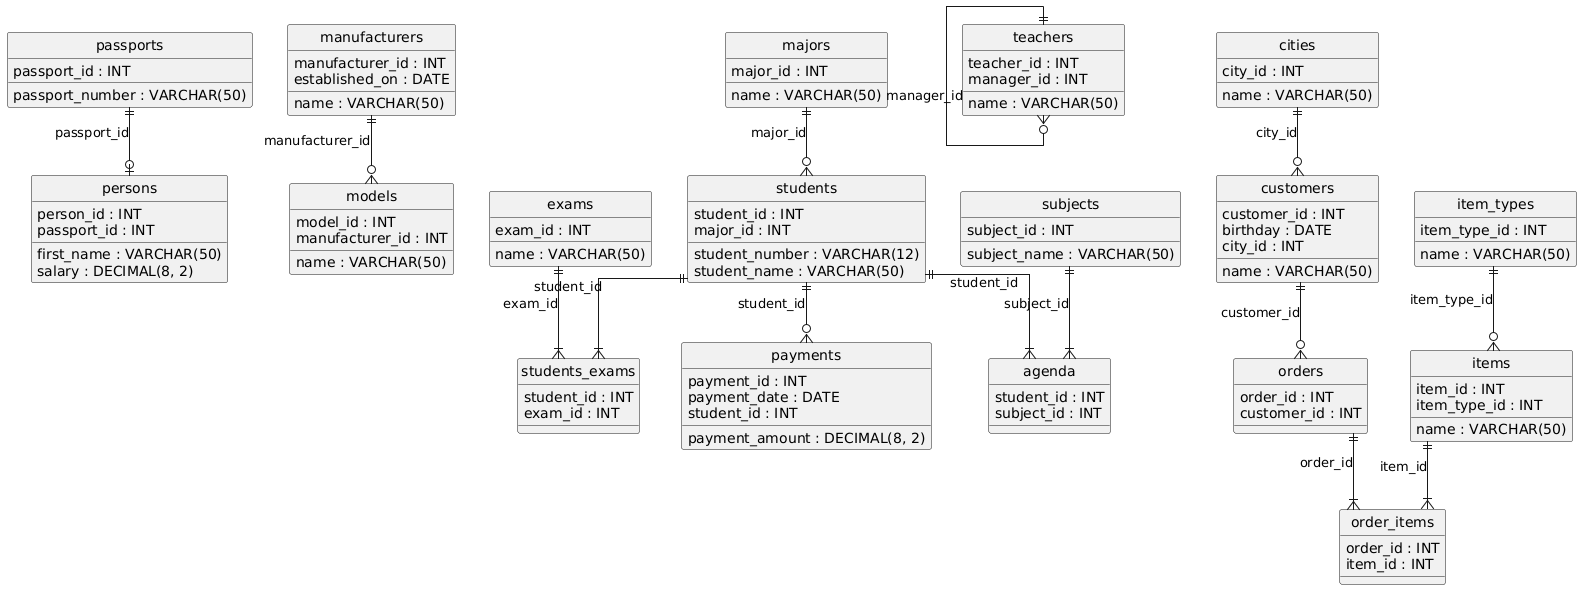

The diagram above was rendered by PlantUML. Its source (embedded in the PNG):
@startuml
hide circle
skinparam linetype ortho

entity "passports" as passports {
  passport_id : INT
  passport_number : VARCHAR(50)
}

entity "persons" as persons {
  person_id : INT
  first_name : VARCHAR(50)
  salary : DECIMAL(8, 2)
  passport_id : INT
}

entity "manufacturers" as manufacturers {
  manufacturer_id : INT
  name : VARCHAR(50)
  established_on : DATE
}

entity "models" as models {
  model_id : INT
  name : VARCHAR(50)
  manufacturer_id : INT
}

entity "students" as students {
  student_id : INT
  student_number : VARCHAR(12)
  student_name : VARCHAR(50)
  major_id : INT
}

entity "exams" as exams {
  exam_id : INT
  name : VARCHAR(50)
}

entity "students_exams" as students_exams {
  student_id : INT
  exam_id : INT
}

entity "teachers" as teachers {
  teacher_id : INT
  name : VARCHAR(50)
  manager_id : INT
}

entity "cities" as cities {
  city_id : INT
  name : VARCHAR(50)
}

entity "customers" as customers {
  customer_id : INT
  name : VARCHAR(50)
  birthday : DATE
  city_id : INT
}

entity "items" as items {
  item_id : INT
  name : VARCHAR(50)
  item_type_id : INT
}

entity "item_types" as item_types {
  item_type_id : INT
  name : VARCHAR(50)
}

entity "order_items" as order_items {
  order_id : INT
  item_id : INT
}

entity "orders" as orders {
  order_id : INT
  customer_id : INT
}

entity "majors" as majors {
  major_id : INT
  name : VARCHAR(50)
}

entity "payments" as payments {
  payment_id : INT
  payment_date : DATE
  payment_amount : DECIMAL(8, 2)
  student_id : INT
}

entity "subjects" as subjects {
  subject_id : INT
  subject_name : VARCHAR(50)
}

entity "agenda" as agenda {
  student_id : INT
  subject_id : INT
}

passports ||--o| persons : "passport_id"
manufacturers ||--o{ models : "manufacturer_id"
students ||--|{ students_exams : "student_id"
exams ||--|{ students_exams : "exam_id"
majors ||--o{ students : "major_id"
students ||--o{ payments : "student_id"
subjects ||--|{ agenda : "subject_id"
students ||--|{ agenda : "student_id"
teachers ||--o{ teachers : "manager_id"
cities ||--o{ customers : "city_id"
item_types ||--o{ items : "item_type_id"
items ||--|{ order_items : "item_id"
orders ||--|{ order_items : "order_id"
customers ||--o{ orders : "customer_id"
@enduml